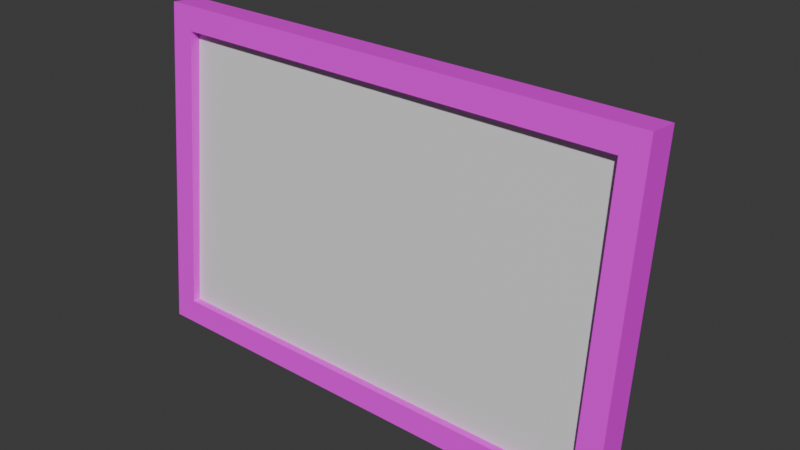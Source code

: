 # Source: photoframe.blend  (saved by Blender 4.3.34; exported with 4.5.12 LTS)
import bpy
from mathutils import Matrix  # noqa: F401  (used for matrix-valued properties, if any)

bpy.ops.wm.read_factory_settings(use_empty=True)
scene = bpy.context.scene
scene.name = 'Scene'

# ---- collections
col_collection = bpy.data.collections.new('Collection'); scene.collection.children.link(col_collection)

# ---- images (referenced by path relative to the original .blend; pixels are not part of the script)
import os
ASSET_DIR = os.environ.get("B2B_ASSET_DIR", "")  # directory of the original .blend (textures are referenced by path, not embedded)
HERE = os.path.dirname(os.path.abspath(__file__))  # packed textures are extracted next to this script under _unpacked/

def load_image(name, relpath, width, height, colorspace="sRGB"):
    """Load a texture the original file referenced (path relative to the .blend, or extracted next to this script)."""
    p = next((c for c in (os.path.join(HERE, relpath), os.path.join(ASSET_DIR, relpath)) if relpath and os.path.exists(c)), "")
    if p:
        img = bpy.data.images.load(p, check_existing=True)
        img.name = name
    else:  # same state as the original file: an image datablock whose file is absent (Cycles renders it pink)
        img = bpy.data.images.new(name, width, height)
        img.source = "FILE"
        img.filepath = "//" + (relpath or name)
    img.colorspace_settings.name = colorspace
    return img
img_hotpandagradientpalette_png = load_image('hotpandagradientpalette.png', 'hotpandagradientpalette.png', 1024, 1024, 'sRGB')

# ---- materials (node trees are filled in below, after node groups)
mat_material = bpy.data.materials.new('Material')
mat_material.alpha_threshold = 0.0
mat_material.roughness = 0.5
mat_material.line_color = (0.0, 0.0, 0.0, 1.0)
mat_photo = bpy.data.materials.new('Photo')
mat_glass = bpy.data.materials.new('Glass')

# ---- material node trees
mat_material.use_nodes = True; mat_material.node_tree.nodes.clear()
_N = mat_material.node_tree.nodes; _L = mat_material.node_tree.links
n0 = _N.new('ShaderNodeOutputMaterial'); n0.name = 'Material Output'; n0.location = (300, 300)
n1 = _N.new('ShaderNodeBsdfPrincipled'); n1.name = 'Principled BSDF'; n1.location = (10, 300)
n1.inputs[3].default_value = 1.45
n2 = _N.new('ShaderNodeTexImage'); n2.name = 'Image Texture'; n2.location = (-280, 280)
n2.image = img_hotpandagradientpalette_png
_L.new(n1.outputs[0], n0.inputs[0])
_L.new(n2.outputs[0], n1.inputs[0])
n0.is_active_output = True
mat_photo.use_nodes = True; mat_photo.node_tree.nodes.clear()
_N = mat_photo.node_tree.nodes; _L = mat_photo.node_tree.links
n0 = _N.new('ShaderNodeBsdfPrincipled'); n0.name = 'Principled BSDF'; n0.location = (10, 300)
n1 = _N.new('ShaderNodeOutputMaterial'); n1.name = 'Material Output'; n1.location = (300, 300)
_L.new(n0.outputs[0], n1.inputs[0])
n1.is_active_output = True
mat_glass.use_nodes = True; mat_glass.node_tree.nodes.clear()
_N = mat_glass.node_tree.nodes; _L = mat_glass.node_tree.links
n0 = _N.new('ShaderNodeBsdfPrincipled'); n0.name = 'Principled BSDF'; n0.location = (10, 300)
n1 = _N.new('ShaderNodeOutputMaterial'); n1.name = 'Material Output'; n1.location = (300, 300)
_L.new(n0.outputs[0], n1.inputs[0])
n1.is_active_output = True

# ---- world
world_world = bpy.data.worlds.new('World'); scene.world = world_world
world_world.use_nodes = True; world_world.node_tree.nodes.clear()
_N = world_world.node_tree.nodes; _L = world_world.node_tree.links
n0 = _N.new('ShaderNodeOutputWorld'); n0.name = 'World Output'; n0.location = (300, 300)
n1 = _N.new('ShaderNodeBackground'); n1.name = 'Background'; n1.location = (10, 300)
n1.inputs[0].default_value = (0.05088, 0.05088, 0.05088, 1.0)
_L.new(n1.outputs[0], n0.inputs[0])
n0.is_active_output = True
world_world.color = (0.05088, 0.05088, 0.05088)
world_world.sun_shadow_jitter_overblur = 0.0

# ---- meshes
me_cube_001 = bpy.data.meshes.new('Cube.001')
me_cube_001.from_pydata([(-0.0764, -0.009812, 0.008996), (-0.0764, -0.0006346, 0.1037), (-0.08441, -1.523e-05, 1.476e-06), (-0.08441, 0.01071, 0.1106), (0.0764, -0.009812, 0.008996), (0.0764, -0.0006346, 0.1037), (0.08441, -1.523e-05, 1.476e-06), (0.08441, 0.01071, 0.1106), (-0.08441, -0.01058, 0.001026), (-0.08441, 0.0001378, 0.1117), (0.08441, 0.0001378, 0.1117), (0.08441, -0.01058, 0.001026), (-0.0764, -0.003808, 0.008414), (-0.0764, 0.005369, 0.1031), (0.0764, 0.005369, 0.1031), (0.0764, -0.003808, 0.008414), (-0.08441, 0.006386, 0.06605), (0.08441, 0.006386, 0.06605), (-0.02814, 0.01071, 0.1106), (0.02814, 0.01071, 0.1106), (-0.02814, 0.008182, 0.08458), (0.02814, 0.008182, 0.08458), (-0.02814, 0.008524, 0.08811), (0.02814, 0.008524, 0.08811), (-0.02814, 0.008182, 0.08458), (0.02814, 0.008182, 0.08458), (-0.02814, 0.008524, 0.08811), (0.02814, 0.008524, 0.08811), (-0.02814, 0.01208, 0.08451), (0.02814, 0.01208, 0.08451), (-0.02814, 0.0104, 0.08763), (0.02814, 0.0104, 0.08763), (0.02814, 0.01013, 0.08455), (-0.02814, 0.01013, 0.08455), (-0.02814, 0.03155, 0.0009182), (-0.02814, 0.03109, 0.0002508), (0.02814, 0.03109, 0.0002508), (0.02814, 0.03155, 0.0009182), (0.02814, 0.02964, 0.0005042), (0.02814, 0.03027, 7.292e-05), (-0.02814, 0.03027, 7.292e-05), (-0.02814, 0.02964, 0.0005042)], [], [(8, 9, 3, 16, 2), (21, 23, 19, 7, 17), (6, 17, 7, 10, 11), (0, 4, 15, 12), (2, 6, 11, 8), (7, 19, 18, 3, 9, 10), (0, 1, 9, 8), (5, 4, 11, 10), (4, 0, 8, 11), (1, 5, 10, 9), (15, 14, 13, 12), (1, 0, 12, 13), (5, 1, 13, 14), (4, 5, 14, 15), (2, 16, 20, 21, 17, 6), (16, 3, 18, 22, 20), (22, 18, 19, 23), (23, 21, 32, 29, 31), (23, 22, 26, 27), (21, 20, 24, 25), (28, 30, 31, 29), (22, 23, 31, 30), (20, 22, 30, 28, 33), (21, 20, 33, 32), (33, 28, 34, 35, 40, 41), (29, 32, 38, 39, 36, 37), (32, 33, 41, 38), (39, 40, 35, 36), (34, 37, 36, 35), (40, 39, 38, 41), (28, 29, 37, 34)])
me_cube_001.polygons.foreach_set('material_index', [0, 0, 0, 0, 0, 0, 0, 0, 0, 0, 1, 0, 0, 0, 0, 0, 0, 0, 0, 0, 0, 0, 0, 0, 0, 0, 0, 0, 0, 0, 0])
_k = set([(12, 13), (12, 15), (13, 14), (14, 15)])
me_cube_001.attributes.new('sharp_edge', 'BOOLEAN', 'EDGE').data.foreach_set('value', [ (min(e.vertices), max(e.vertices)) in _k for e in me_cube_001.edges])
_uv = me_cube_001.uv_layers.new(name='UVMap')
_uv.uv.foreach_set('vector', [0.6263, 0.1355, 0.5918, 0.1347, 0.5894, 0.1325, 0.6058, 0.1315, 0.629, 0.1336, 0.8124, 0.1776, 0.8139, 0.1776, 0.8233, 0.1778, 0.8226, 0.2014, 0.8042, 0.2009, 0.629, 0.1868, 0.606, 0.1891, 0.5898, 0.1882, 0.5922, 0.186, 0.6262, 0.1849, 0.6239, 0.1377, 0.6239, 0.1827, 0.6223, 0.1815, 0.6225, 0.139, 0.629, 0.1336, 0.629, 0.1868, 0.6262, 0.1849, 0.6263, 0.1355, 0.5898, 0.1882, 0.5889, 0.1689, 0.5888, 0.1518, 0.5894, 0.1325, 0.5918, 0.1347, 0.5922, 0.186, 0.6239, 0.1377, 0.5941, 0.1371, 0.5918, 0.1347, 0.6263, 0.1355, 0.5944, 0.1836, 0.6239, 0.1827, 0.6262, 0.1849, 0.5922, 0.186, 0.6239, 0.1827, 0.6239, 0.1377, 0.6263, 0.1355, 0.6262, 0.1849, 0.5941, 0.1371, 0.5944, 0.1836, 0.5922, 0.186, 0.5918, 0.1347, 7.887e-05, 7.915e-05, 0.6226, 7.915e-05, 0.6226, 0.9999, 7.887e-05, 0.9999, 0.5941, 0.1371, 0.6239, 0.1377, 0.6225, 0.139, 0.5956, 0.1384, 0.5944, 0.1836, 0.5941, 0.1371, 0.5956, 0.1384, 0.5959, 0.1822, 0.6239, 0.1827, 0.5944, 0.1836, 0.5959, 0.1822, 0.6223, 0.1815, 0.777, 0.1313, 0.8042, 0.131, 0.8123, 0.1543, 0.8124, 0.1776, 0.8042, 0.2009, 0.777, 0.2006, 0.8042, 0.131, 0.8226, 0.1305, 0.8232, 0.154, 0.8138, 0.1542, 0.8123, 0.1543, 0.8138, 0.1542, 0.8232, 0.154, 0.8233, 0.1778, 0.8139, 0.1776, 0.8231, 0.1964, 0.7818, 0.1971, 0.793, 0.195, 0.8008, 0.1942, 0.8096, 0.1951, 0.6169, 0.1301, 0.6158, 0.1918, 0.6147, 0.1918, 0.6147, 0.1301, 0.6038, 0.1358, 0.6027, 0.2018, 0.6015, 0.2018, 0.6015, 0.1357, 0.8021, 0.1425, 0.8104, 0.141, 0.8096, 0.1951, 0.8008, 0.1942, 0.8238, 0.1391, 0.8231, 0.1964, 0.8096, 0.1951, 0.8104, 0.141, 0.7799, 0.1391, 0.8238, 0.1391, 0.8104, 0.141, 0.8021, 0.1425, 0.7913, 0.1407, 0.7818, 0.1971, 0.7799, 0.1391, 0.7913, 0.1407, 0.793, 0.195, 0.7913, 0.1407, 0.8021, 0.1425, 0.7988, 0.1439, 0.7986, 0.1439, 0.7985, 0.1438, 0.7984, 0.1436, 0.8008, 0.1942, 0.793, 0.195, 0.7973, 0.1561, 0.7973, 0.1563, 0.7974, 0.1568, 0.7975, 0.1572, 0.793, 0.195, 0.7913, 0.1407, 0.7984, 0.1436, 0.7973, 0.1561, 0.7973, 0.1563, 0.7985, 0.1438, 0.7986, 0.1439, 0.7974, 0.1568, 0.7988, 0.1439, 0.7975, 0.1572, 0.7974, 0.1568, 0.7986, 0.1439, 0.7985, 0.1438, 0.7973, 0.1563, 0.7973, 0.1561, 0.7984, 0.1436, 0.8021, 0.1425, 0.8008, 0.1942, 0.7975, 0.1572, 0.7988, 0.1439])
me_cube_001.materials.append(mat_material)
me_cube_001.materials.append(mat_photo)
me_cube_001.update()
me_plane = bpy.data.meshes.new('Plane')
me_plane.from_pydata([(-0.08058, -0.007748, 0.003623), (0.08058, -0.007748, 0.003623), (-0.08058, 0.003488, 0.1097), (0.08058, 0.003488, 0.1097)], [], [(0, 1, 3, 2)])
_uv = me_plane.uv_layers.new(name='UVMap')
_uv.uv.foreach_set('vector', [0.0, 0.0, 1.0, 0.0, 1.0, 1.0, 0.0, 1.0])
me_plane.materials.append(mat_glass)
me_plane.update()

# ---- objects
ob_photoframe = bpy.data.objects.new('Photoframe', me_cube_001)
ob_photoframeglas = bpy.data.objects.new('PhotoframeGlas', me_plane)

# ---- transforms, parenting, visibility, modifiers, constraints
ob_photoframe.location = (0.0, 0.0, 0.0)
ob_photoframeglas.parent = ob_photoframe
ob_photoframeglas.location = (0.0, 0.0, 0.0)

# ---- collection membership
col_collection.objects.link(ob_photoframe)
col_collection.objects.link(ob_photoframeglas)

# ---- scene / render settings (as saved in the file)
scene.frame_start = 1; scene.frame_end = 250; scene.frame_set(1)
scene.render.engine = 'BLENDER_EEVEE_NEXT'
bpy.context.view_layer.update()

# ---- added for rendering (the .blend has no active camera and no usable light): camera, sun
cam_auto = bpy.data.cameras.new('AutoCamera')
cam_auto.lens = 50.0
cam_auto.sensor_width = 36.0
cam_auto.clip_end = 1000.0
ob_auto_camera = bpy.data.objects.new('AutoCamera', cam_auto)
scene.collection.objects.link(ob_auto_camera)
ob_auto_camera.location = (0.19129, -0.219067, 0.208865)
ob_auto_camera.rotation_euler = (1.09748, -7.21219e-08, 0.694738)
scene.camera = ob_auto_camera
light_auto_sun = bpy.data.lights.new('AutoSun', 'SUN')
light_auto_sun.energy = 3.0
light_auto_sun.angle = 0.0523599
ob_auto_sun = bpy.data.objects.new('AutoSun', light_auto_sun)
scene.collection.objects.link(ob_auto_sun)
ob_auto_sun.rotation_euler = (0.872665, 0.174533, 0.523599)
bpy.context.view_layer.update()
